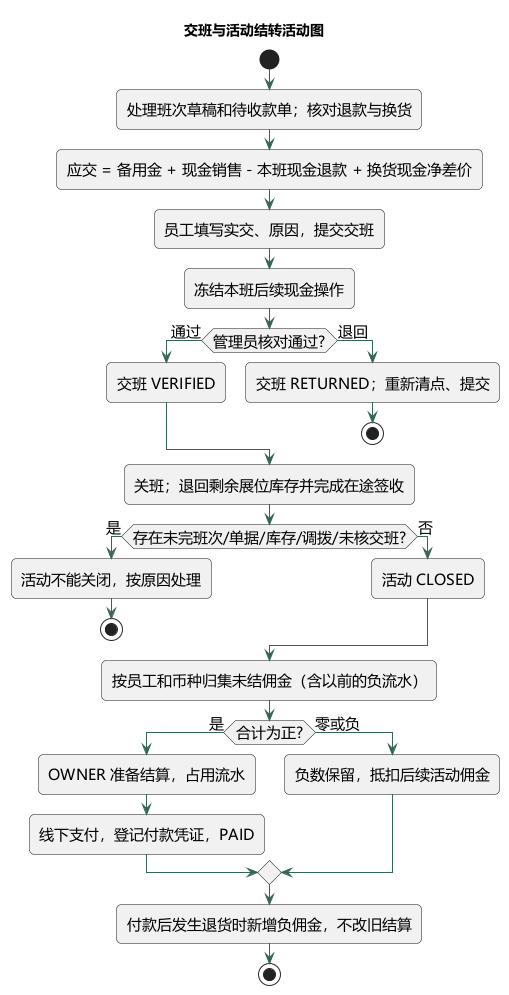

The diagram above was rendered by PlantUML. Its source (embedded in the PNG):
@startuml
skinparam defaultFontName Microsoft YaHei
skinparam defaultFontSize 15
skinparam backgroundColor #FFFFFF
skinparam shadowing false
skinparam roundcorner 10
skinparam ArrowColor #356553
skinparam LineColor #356553
skinparam packageStyle rectangle
skinparam classBackgroundColor #F4F7EF
skinparam classBorderColor #356553
skinparam usecaseBackgroundColor #F4F7EF
skinparam usecaseBorderColor #356553
skinparam stateBackgroundColor #F4F7EF
skinparam stateBorderColor #356553
skinparam noteBackgroundColor #FFF6DC
skinparam noteBorderColor #C7AB63
hide empty members
title 交班与活动结转活动图
start
:处理班次草稿和待收款单；核对退款与换货;
:应交 = 备用金 + 现金销售 - 本班现金退款 + 换货现金净差价;
:员工填写实交、原因，提交交班;
:冻结本班后续现金操作;
if (管理员核对通过?) then (通过)
:交班 VERIFIED;
else (退回)
:交班 RETURNED；重新清点、提交;
stop
endif
:关班；退回剩余展位库存并完成在途签收;
if (存在未完班次/单据/库存/调拨/未核交班?) then (是)
:活动不能关闭，按原因处理;
stop
else (否)
:活动 CLOSED;
endif
:按员工和币种归集未结佣金（含以前的负流水）;
if (合计为正?) then (是)
:OWNER 准备结算，占用流水;
:线下支付，登记付款凭证，PAID;
else (零或负)
:负数保留，抵扣后续活动佣金;
endif
:付款后发生退货时新增负佣金，不改旧结算;
stop
@enduml